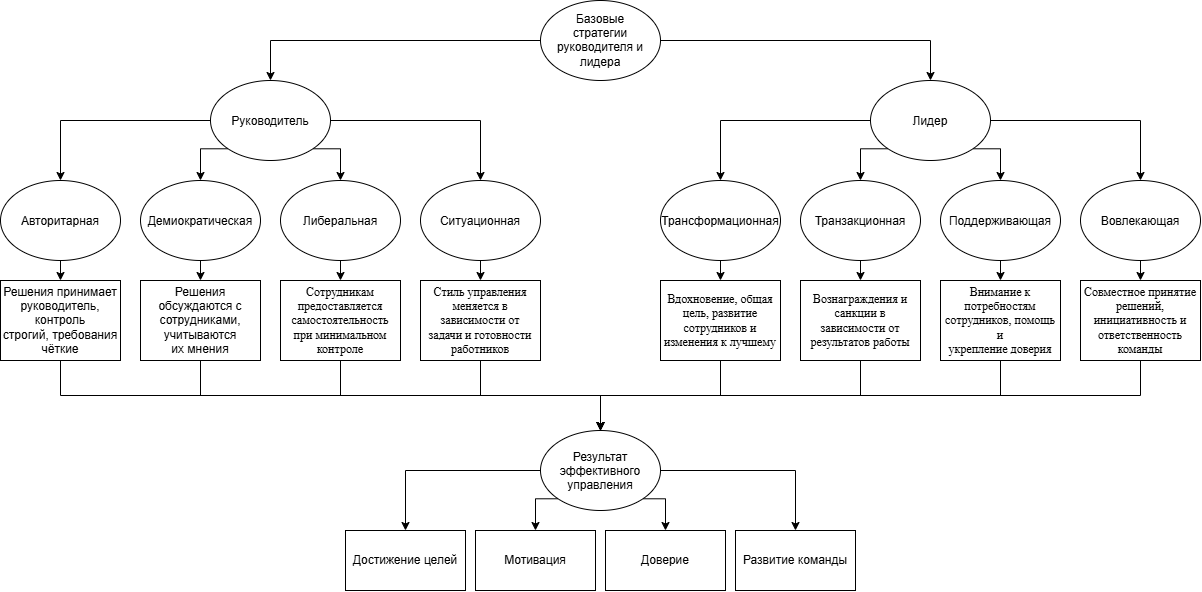

The diagram above was exported from draw.io. Its source (the exported page's mxGraphModel, read from the mxfile embedded in the PNG):
<mxGraphModel dx="2076" dy="1190" grid="1" gridSize="10" guides="1" tooltips="1" connect="1" arrows="1" fold="1" page="1" pageScale="1" pageWidth="827" pageHeight="1169" math="0" shadow="0">
  <root>
    <mxCell id="0" />
    <mxCell id="1" parent="0" />
    <mxCell id="Of9nr32uSW64dBTS2Q4_-18" edge="1" parent="1" source="Of9nr32uSW64dBTS2Q4_-2" style="edgeStyle=orthogonalEdgeStyle;rounded=0;orthogonalLoop=1;jettySize=auto;html=1;exitX=0;exitY=0.5;exitDx=0;exitDy=0;entryX=0.5;entryY=0;entryDx=0;entryDy=0;" target="Of9nr32uSW64dBTS2Q4_-6">
      <mxGeometry relative="1" as="geometry" />
    </mxCell>
    <mxCell id="Of9nr32uSW64dBTS2Q4_-19" edge="1" parent="1" source="Of9nr32uSW64dBTS2Q4_-2" style="edgeStyle=orthogonalEdgeStyle;rounded=0;orthogonalLoop=1;jettySize=auto;html=1;exitX=1;exitY=0.5;exitDx=0;exitDy=0;entryX=0.5;entryY=0;entryDx=0;entryDy=0;" target="Of9nr32uSW64dBTS2Q4_-9">
      <mxGeometry relative="1" as="geometry" />
    </mxCell>
    <mxCell id="Of9nr32uSW64dBTS2Q4_-20" edge="1" parent="1" source="Of9nr32uSW64dBTS2Q4_-2" style="edgeStyle=orthogonalEdgeStyle;rounded=0;orthogonalLoop=1;jettySize=auto;html=1;exitX=0;exitY=1;exitDx=0;exitDy=0;entryX=0.5;entryY=0;entryDx=0;entryDy=0;" target="Of9nr32uSW64dBTS2Q4_-7">
      <mxGeometry relative="1" x="0.0086" as="geometry">
        <Array as="points">
          <mxPoint x="14" y="158.3" />
        </Array>
      </mxGeometry>
    </mxCell>
    <mxCell id="Of9nr32uSW64dBTS2Q4_-21" edge="1" parent="1" source="Of9nr32uSW64dBTS2Q4_-2" style="edgeStyle=orthogonalEdgeStyle;rounded=0;orthogonalLoop=1;jettySize=auto;html=1;exitX=1;exitY=1;exitDx=0;exitDy=0;entryX=0.5;entryY=0;entryDx=0;entryDy=0;" target="Of9nr32uSW64dBTS2Q4_-8">
      <mxGeometry relative="1" as="geometry">
        <Array as="points">
          <mxPoint x="154" y="158.3" />
        </Array>
      </mxGeometry>
    </mxCell>
    <mxCell id="Of9nr32uSW64dBTS2Q4_-2" parent="1" style="ellipse;whiteSpace=wrap;html=1;shapeInside=1;" value="Руководитель" vertex="1">
      <mxGeometry height="80" width="120" x="24" y="90" as="geometry" />
    </mxCell>
    <mxCell id="Of9nr32uSW64dBTS2Q4_-38" edge="1" parent="1" source="Of9nr32uSW64dBTS2Q4_-3" style="edgeStyle=orthogonalEdgeStyle;rounded=0;orthogonalLoop=1;jettySize=auto;html=1;exitX=0;exitY=0.5;exitDx=0;exitDy=0;entryX=0.5;entryY=0;entryDx=0;entryDy=0;" target="Of9nr32uSW64dBTS2Q4_-27">
      <mxGeometry relative="1" as="geometry" />
    </mxCell>
    <mxCell id="Of9nr32uSW64dBTS2Q4_-39" edge="1" parent="1" source="Of9nr32uSW64dBTS2Q4_-3" style="edgeStyle=orthogonalEdgeStyle;rounded=0;orthogonalLoop=1;jettySize=auto;html=1;exitX=1;exitY=0.5;exitDx=0;exitDy=0;entryX=0.5;entryY=0;entryDx=0;entryDy=0;" target="Of9nr32uSW64dBTS2Q4_-33">
      <mxGeometry relative="1" as="geometry" />
    </mxCell>
    <mxCell id="Of9nr32uSW64dBTS2Q4_-40" edge="1" parent="1" source="Of9nr32uSW64dBTS2Q4_-3" style="edgeStyle=orthogonalEdgeStyle;rounded=0;orthogonalLoop=1;jettySize=auto;html=1;exitX=0;exitY=1;exitDx=0;exitDy=0;entryX=0.5;entryY=0;entryDx=0;entryDy=0;" target="Of9nr32uSW64dBTS2Q4_-29">
      <mxGeometry relative="1" as="geometry">
        <Array as="points">
          <mxPoint x="674" y="158.3" />
        </Array>
      </mxGeometry>
    </mxCell>
    <mxCell id="Of9nr32uSW64dBTS2Q4_-41" edge="1" parent="1" source="Of9nr32uSW64dBTS2Q4_-3" style="edgeStyle=orthogonalEdgeStyle;rounded=0;orthogonalLoop=1;jettySize=auto;html=1;exitX=1;exitY=1;exitDx=0;exitDy=0;entryX=0.5;entryY=0;entryDx=0;entryDy=0;" target="Of9nr32uSW64dBTS2Q4_-31">
      <mxGeometry relative="1" as="geometry">
        <Array as="points">
          <mxPoint x="814" y="158.3" />
        </Array>
      </mxGeometry>
    </mxCell>
    <mxCell id="Of9nr32uSW64dBTS2Q4_-3" parent="1" style="ellipse;whiteSpace=wrap;html=1;shapeInside=1;" value="Лидер" vertex="1">
      <mxGeometry height="80" width="120" x="684" y="90" as="geometry" />
    </mxCell>
    <mxCell id="Of9nr32uSW64dBTS2Q4_-22" edge="1" parent="1" source="Of9nr32uSW64dBTS2Q4_-6" style="edgeStyle=orthogonalEdgeStyle;rounded=0;orthogonalLoop=1;jettySize=auto;html=1;exitX=0.5;exitY=1;exitDx=0;exitDy=0;entryX=0.5;entryY=0;entryDx=0;entryDy=0;" target="Of9nr32uSW64dBTS2Q4_-10">
      <mxGeometry relative="1" as="geometry" />
    </mxCell>
    <mxCell id="Of9nr32uSW64dBTS2Q4_-6" parent="1" style="ellipse;whiteSpace=wrap;html=1;shapeInside=1;" value="Авторитарная" vertex="1">
      <mxGeometry height="80" width="120" x="-186" y="190" as="geometry" />
    </mxCell>
    <mxCell id="Of9nr32uSW64dBTS2Q4_-23" edge="1" parent="1" source="Of9nr32uSW64dBTS2Q4_-7" style="edgeStyle=orthogonalEdgeStyle;rounded=0;orthogonalLoop=1;jettySize=auto;html=1;exitX=0.5;exitY=1;exitDx=0;exitDy=0;entryX=0.5;entryY=0;entryDx=0;entryDy=0;" target="Of9nr32uSW64dBTS2Q4_-11">
      <mxGeometry relative="1" as="geometry" />
    </mxCell>
    <mxCell id="Of9nr32uSW64dBTS2Q4_-7" parent="1" style="ellipse;whiteSpace=wrap;html=1;shapeInside=1;" value="Демиократическая" vertex="1">
      <mxGeometry height="80" width="120" x="-46" y="190" as="geometry" />
    </mxCell>
    <mxCell id="Of9nr32uSW64dBTS2Q4_-24" edge="1" parent="1" source="Of9nr32uSW64dBTS2Q4_-8" style="edgeStyle=orthogonalEdgeStyle;rounded=0;orthogonalLoop=1;jettySize=auto;html=1;exitX=0.5;exitY=1;exitDx=0;exitDy=0;entryX=0.5;entryY=0;entryDx=0;entryDy=0;" target="Of9nr32uSW64dBTS2Q4_-13">
      <mxGeometry relative="1" as="geometry" />
    </mxCell>
    <mxCell id="Of9nr32uSW64dBTS2Q4_-8" parent="1" style="ellipse;whiteSpace=wrap;html=1;shapeInside=1;" value="Либеральная" vertex="1">
      <mxGeometry height="80" width="120" x="94" y="190" as="geometry" />
    </mxCell>
    <mxCell id="Of9nr32uSW64dBTS2Q4_-25" edge="1" parent="1" source="Of9nr32uSW64dBTS2Q4_-9" style="edgeStyle=orthogonalEdgeStyle;rounded=0;orthogonalLoop=1;jettySize=auto;html=1;exitX=0.5;exitY=1;exitDx=0;exitDy=0;entryX=0.5;entryY=0;entryDx=0;entryDy=0;" target="Of9nr32uSW64dBTS2Q4_-14">
      <mxGeometry relative="1" as="geometry" />
    </mxCell>
    <mxCell id="Of9nr32uSW64dBTS2Q4_-9" parent="1" style="ellipse;whiteSpace=wrap;html=1;shapeInside=1;" value="Ситуационная" vertex="1">
      <mxGeometry height="80" width="120" x="234" y="190" as="geometry" />
    </mxCell>
    <mxCell id="Of9nr32uSW64dBTS2Q4_-53" edge="1" parent="1" source="Of9nr32uSW64dBTS2Q4_-10" style="edgeStyle=orthogonalEdgeStyle;rounded=0;orthogonalLoop=1;jettySize=auto;html=1;exitX=0.5;exitY=1;exitDx=0;exitDy=0;entryX=0.5;entryY=0;entryDx=0;entryDy=0;" target="Of9nr32uSW64dBTS2Q4_-42">
      <mxGeometry relative="1" as="geometry" />
    </mxCell>
    <mxCell id="Of9nr32uSW64dBTS2Q4_-10" parent="1" style="rounded=0;whiteSpace=wrap;html=1;" value="&lt;font&gt;Решения принимает руководитель, контроль&lt;br&gt;строгий, требования чёткие&lt;/font&gt;" vertex="1">
      <mxGeometry height="80" width="120" x="-186" y="290" as="geometry" />
    </mxCell>
    <mxCell id="Of9nr32uSW64dBTS2Q4_-56" edge="1" parent="1" source="Of9nr32uSW64dBTS2Q4_-11" style="edgeStyle=orthogonalEdgeStyle;rounded=0;orthogonalLoop=1;jettySize=auto;html=1;exitX=0.5;exitY=1;exitDx=0;exitDy=0;entryX=0.5;entryY=0;entryDx=0;entryDy=0;" target="Of9nr32uSW64dBTS2Q4_-42">
      <mxGeometry relative="1" as="geometry" />
    </mxCell>
    <mxCell id="Of9nr32uSW64dBTS2Q4_-11" parent="1" style="rounded=0;whiteSpace=wrap;html=1;" value="&lt;font&gt;Решения обсуждаются с сотрудниками, учитываются&lt;br&gt;их мнения&lt;/font&gt;" vertex="1">
      <mxGeometry height="80" width="120" x="-46" y="290" as="geometry" />
    </mxCell>
    <mxCell id="Of9nr32uSW64dBTS2Q4_-57" edge="1" parent="1" source="Of9nr32uSW64dBTS2Q4_-13" style="edgeStyle=orthogonalEdgeStyle;rounded=0;orthogonalLoop=1;jettySize=auto;html=1;exitX=0.5;exitY=1;exitDx=0;exitDy=0;entryX=0.5;entryY=0;entryDx=0;entryDy=0;" target="Of9nr32uSW64dBTS2Q4_-42">
      <mxGeometry relative="1" as="geometry" />
    </mxCell>
    <mxCell id="Of9nr32uSW64dBTS2Q4_-13" parent="1" style="rounded=0;whiteSpace=wrap;html=1;" value="&lt;span style=&quot;font-family: &amp;quot;Times New Roman&amp;quot;, serif;&quot;&gt;&lt;font&gt;Сотрудникам предоставляется самостоятельность&lt;br/&gt;при минимальном контроле&lt;/font&gt;&lt;/span&gt;" vertex="1">
      <mxGeometry height="80" width="120" x="94" y="290" as="geometry" />
    </mxCell>
    <mxCell id="Of9nr32uSW64dBTS2Q4_-58" edge="1" parent="1" source="Of9nr32uSW64dBTS2Q4_-14" style="edgeStyle=orthogonalEdgeStyle;rounded=0;orthogonalLoop=1;jettySize=auto;html=1;exitX=0.5;exitY=1;exitDx=0;exitDy=0;entryX=0.5;entryY=0;entryDx=0;entryDy=0;" target="Of9nr32uSW64dBTS2Q4_-42">
      <mxGeometry relative="1" as="geometry" />
    </mxCell>
    <mxCell id="Of9nr32uSW64dBTS2Q4_-14" parent="1" style="rounded=0;whiteSpace=wrap;html=1;" value="&lt;span style=&quot;font-family: &amp;quot;Times New Roman&amp;quot;, serif;&quot;&gt;&lt;font&gt;Стиль управления меняется в зависимости от&lt;br/&gt;задачи и готовности работников&lt;/font&gt;&lt;/span&gt;" vertex="1">
      <mxGeometry height="80" width="120" x="234" y="290" as="geometry" />
    </mxCell>
    <mxCell id="Of9nr32uSW64dBTS2Q4_-16" edge="1" parent="1" source="Of9nr32uSW64dBTS2Q4_-15" style="edgeStyle=orthogonalEdgeStyle;rounded=0;orthogonalLoop=1;jettySize=auto;html=1;exitX=0;exitY=0.5;exitDx=0;exitDy=0;entryX=0.5;entryY=0;entryDx=0;entryDy=0;" target="Of9nr32uSW64dBTS2Q4_-2">
      <mxGeometry relative="1" as="geometry" />
    </mxCell>
    <mxCell id="Of9nr32uSW64dBTS2Q4_-17" edge="1" parent="1" source="Of9nr32uSW64dBTS2Q4_-15" style="edgeStyle=orthogonalEdgeStyle;rounded=0;orthogonalLoop=1;jettySize=auto;html=1;exitX=1;exitY=0.5;exitDx=0;exitDy=0;entryX=0.5;entryY=0;entryDx=0;entryDy=0;" target="Of9nr32uSW64dBTS2Q4_-3">
      <mxGeometry relative="1" as="geometry" />
    </mxCell>
    <mxCell id="Of9nr32uSW64dBTS2Q4_-15" parent="1" style="ellipse;whiteSpace=wrap;html=1;shapeInside=1;" value="Базовые стратегии руководителя и лидера" vertex="1">
      <mxGeometry height="80" width="120" x="354" y="10" as="geometry" />
    </mxCell>
    <mxCell id="Of9nr32uSW64dBTS2Q4_-26" edge="1" parent="1" source="Of9nr32uSW64dBTS2Q4_-27" style="edgeStyle=orthogonalEdgeStyle;rounded=0;orthogonalLoop=1;jettySize=auto;html=1;exitX=0.5;exitY=1;exitDx=0;exitDy=0;entryX=0.5;entryY=0;entryDx=0;entryDy=0;" target="Of9nr32uSW64dBTS2Q4_-34">
      <mxGeometry relative="1" as="geometry" />
    </mxCell>
    <mxCell id="Of9nr32uSW64dBTS2Q4_-27" parent="1" style="ellipse;whiteSpace=wrap;html=1;shapeInside=1;" value="Трансформационная" vertex="1">
      <mxGeometry height="80" width="120" x="474" y="190" as="geometry" />
    </mxCell>
    <mxCell id="Of9nr32uSW64dBTS2Q4_-28" edge="1" parent="1" source="Of9nr32uSW64dBTS2Q4_-29" style="edgeStyle=orthogonalEdgeStyle;rounded=0;orthogonalLoop=1;jettySize=auto;html=1;exitX=0.5;exitY=1;exitDx=0;exitDy=0;entryX=0.5;entryY=0;entryDx=0;entryDy=0;" target="Of9nr32uSW64dBTS2Q4_-35">
      <mxGeometry relative="1" as="geometry" />
    </mxCell>
    <mxCell id="Of9nr32uSW64dBTS2Q4_-29" parent="1" style="ellipse;whiteSpace=wrap;html=1;shapeInside=1;" value="Транзакционная" vertex="1">
      <mxGeometry height="80" width="120" x="614" y="190" as="geometry" />
    </mxCell>
    <mxCell id="Of9nr32uSW64dBTS2Q4_-30" edge="1" parent="1" source="Of9nr32uSW64dBTS2Q4_-31" style="edgeStyle=orthogonalEdgeStyle;rounded=0;orthogonalLoop=1;jettySize=auto;html=1;exitX=0.5;exitY=1;exitDx=0;exitDy=0;entryX=0.5;entryY=0;entryDx=0;entryDy=0;" target="Of9nr32uSW64dBTS2Q4_-36">
      <mxGeometry relative="1" as="geometry" />
    </mxCell>
    <mxCell id="Of9nr32uSW64dBTS2Q4_-31" parent="1" style="ellipse;whiteSpace=wrap;html=1;shapeInside=1;" value="Поддерживающая" vertex="1">
      <mxGeometry height="80" width="120" x="754" y="190" as="geometry" />
    </mxCell>
    <mxCell id="Of9nr32uSW64dBTS2Q4_-32" edge="1" parent="1" source="Of9nr32uSW64dBTS2Q4_-33" style="edgeStyle=orthogonalEdgeStyle;rounded=0;orthogonalLoop=1;jettySize=auto;html=1;exitX=0.5;exitY=1;exitDx=0;exitDy=0;entryX=0.5;entryY=0;entryDx=0;entryDy=0;" target="Of9nr32uSW64dBTS2Q4_-37">
      <mxGeometry relative="1" as="geometry" />
    </mxCell>
    <mxCell id="Of9nr32uSW64dBTS2Q4_-33" parent="1" style="ellipse;whiteSpace=wrap;html=1;shapeInside=1;" value="Вовлекающая" vertex="1">
      <mxGeometry height="80" width="120" x="894" y="190" as="geometry" />
    </mxCell>
    <mxCell id="Of9nr32uSW64dBTS2Q4_-62" edge="1" parent="1" source="Of9nr32uSW64dBTS2Q4_-34" style="edgeStyle=orthogonalEdgeStyle;rounded=0;orthogonalLoop=1;jettySize=auto;html=1;exitX=0.5;exitY=1;exitDx=0;exitDy=0;entryX=0.5;entryY=0;entryDx=0;entryDy=0;" target="Of9nr32uSW64dBTS2Q4_-42">
      <mxGeometry relative="1" as="geometry" />
    </mxCell>
    <mxCell id="Of9nr32uSW64dBTS2Q4_-34" parent="1" style="rounded=0;whiteSpace=wrap;html=1;" value="&lt;span style=&quot;font-family: &amp;quot;Times New Roman&amp;quot;, serif;&quot;&gt;&lt;font&gt;Вдохновение, общая цель, развитие сотрудников и&lt;br/&gt;изменения к лучшему&lt;/font&gt;&lt;/span&gt;" vertex="1">
      <mxGeometry height="80" width="120" x="474" y="290" as="geometry" />
    </mxCell>
    <mxCell id="Of9nr32uSW64dBTS2Q4_-61" edge="1" parent="1" source="Of9nr32uSW64dBTS2Q4_-35" style="edgeStyle=orthogonalEdgeStyle;rounded=0;orthogonalLoop=1;jettySize=auto;html=1;exitX=0.5;exitY=1;exitDx=0;exitDy=0;entryX=0.5;entryY=0;entryDx=0;entryDy=0;" target="Of9nr32uSW64dBTS2Q4_-42">
      <mxGeometry relative="1" as="geometry" />
    </mxCell>
    <mxCell id="Of9nr32uSW64dBTS2Q4_-35" parent="1" style="rounded=0;whiteSpace=wrap;html=1;" value="&lt;span style=&quot;font-family: &amp;quot;Times New Roman&amp;quot;, serif;&quot;&gt;&lt;font&gt;Вознаграждения и санкции в зависимости от&lt;br/&gt;результатов работы&lt;/font&gt;&lt;/span&gt;" vertex="1">
      <mxGeometry height="80" width="120" x="614" y="290" as="geometry" />
    </mxCell>
    <mxCell id="Of9nr32uSW64dBTS2Q4_-60" edge="1" parent="1" source="Of9nr32uSW64dBTS2Q4_-36" style="edgeStyle=orthogonalEdgeStyle;rounded=0;orthogonalLoop=1;jettySize=auto;html=1;exitX=0.5;exitY=1;exitDx=0;exitDy=0;entryX=0.5;entryY=0;entryDx=0;entryDy=0;" target="Of9nr32uSW64dBTS2Q4_-42">
      <mxGeometry relative="1" as="geometry" />
    </mxCell>
    <mxCell id="Of9nr32uSW64dBTS2Q4_-36" parent="1" style="rounded=0;whiteSpace=wrap;html=1;" value="&lt;span style=&quot;font-family: &amp;quot;Times New Roman&amp;quot;, serif;&quot;&gt;&lt;font&gt;Внимание к потребностям сотрудников, помощь и&lt;br/&gt;укрепление доверия&lt;/font&gt;&lt;/span&gt;" vertex="1">
      <mxGeometry height="80" width="120" x="754" y="290" as="geometry" />
    </mxCell>
    <mxCell id="Of9nr32uSW64dBTS2Q4_-59" edge="1" parent="1" source="Of9nr32uSW64dBTS2Q4_-37" style="edgeStyle=orthogonalEdgeStyle;rounded=0;orthogonalLoop=1;jettySize=auto;html=1;exitX=0.5;exitY=1;exitDx=0;exitDy=0;entryX=0.5;entryY=0;entryDx=0;entryDy=0;" target="Of9nr32uSW64dBTS2Q4_-42">
      <mxGeometry relative="1" as="geometry" />
    </mxCell>
    <mxCell id="Of9nr32uSW64dBTS2Q4_-37" parent="1" style="rounded=0;whiteSpace=wrap;html=1;" value="&lt;span style=&quot;font-family: &amp;quot;Times New Roman&amp;quot;, serif;&quot;&gt;&lt;font&gt;Совместное принятие решений, инициативность и&lt;br/&gt;ответственность команды&lt;/font&gt;&lt;/span&gt;" vertex="1">
      <mxGeometry height="80" width="120" x="894" y="290" as="geometry" />
    </mxCell>
    <mxCell id="Of9nr32uSW64dBTS2Q4_-49" edge="1" parent="1" source="Of9nr32uSW64dBTS2Q4_-42" style="edgeStyle=orthogonalEdgeStyle;rounded=0;orthogonalLoop=1;jettySize=auto;html=1;exitX=0;exitY=0.5;exitDx=0;exitDy=0;entryX=0.5;entryY=0;entryDx=0;entryDy=0;" target="Of9nr32uSW64dBTS2Q4_-45">
      <mxGeometry relative="1" as="geometry" />
    </mxCell>
    <mxCell id="Of9nr32uSW64dBTS2Q4_-50" edge="1" parent="1" source="Of9nr32uSW64dBTS2Q4_-42" style="edgeStyle=orthogonalEdgeStyle;rounded=0;orthogonalLoop=1;jettySize=auto;html=1;exitX=1;exitY=0.5;exitDx=0;exitDy=0;entryX=0.5;entryY=0;entryDx=0;entryDy=0;" target="Of9nr32uSW64dBTS2Q4_-48">
      <mxGeometry relative="1" as="geometry" />
    </mxCell>
    <mxCell id="Of9nr32uSW64dBTS2Q4_-51" edge="1" parent="1" source="Of9nr32uSW64dBTS2Q4_-42" style="edgeStyle=orthogonalEdgeStyle;rounded=0;orthogonalLoop=1;jettySize=auto;html=1;exitX=0;exitY=1;exitDx=0;exitDy=0;entryX=0.5;entryY=0;entryDx=0;entryDy=0;" target="Of9nr32uSW64dBTS2Q4_-46">
      <mxGeometry relative="1" x="0.0105" as="geometry">
        <Array as="points">
          <mxPoint x="349" y="508.3" />
        </Array>
      </mxGeometry>
    </mxCell>
    <mxCell id="Of9nr32uSW64dBTS2Q4_-52" edge="1" parent="1" source="Of9nr32uSW64dBTS2Q4_-42" style="edgeStyle=orthogonalEdgeStyle;rounded=0;orthogonalLoop=1;jettySize=auto;html=1;exitX=1;exitY=1;exitDx=0;exitDy=0;entryX=0.5;entryY=0;entryDx=0;entryDy=0;" target="Of9nr32uSW64dBTS2Q4_-47">
      <mxGeometry relative="1" as="geometry">
        <Array as="points">
          <mxPoint x="479" y="508.3" />
        </Array>
      </mxGeometry>
    </mxCell>
    <mxCell id="Of9nr32uSW64dBTS2Q4_-42" parent="1" style="ellipse;whiteSpace=wrap;html=1;shapeInside=1;" value="Результат эффективного управления" vertex="1">
      <mxGeometry height="80" width="120" x="354" y="440" as="geometry" />
    </mxCell>
    <mxCell id="Of9nr32uSW64dBTS2Q4_-45" parent="1" style="rounded=0;whiteSpace=wrap;html=1;" value="Достижение целей" vertex="1">
      <mxGeometry height="60" width="120" x="159" y="540" as="geometry" />
    </mxCell>
    <mxCell id="Of9nr32uSW64dBTS2Q4_-46" parent="1" style="rounded=0;whiteSpace=wrap;html=1;" value="Мотивация" vertex="1">
      <mxGeometry height="60" width="120" x="289" y="540" as="geometry" />
    </mxCell>
    <mxCell id="Of9nr32uSW64dBTS2Q4_-47" parent="1" style="rounded=0;whiteSpace=wrap;html=1;" value="Доверие" vertex="1">
      <mxGeometry height="60" width="120" x="419" y="540" as="geometry" />
    </mxCell>
    <mxCell id="Of9nr32uSW64dBTS2Q4_-48" parent="1" style="rounded=0;whiteSpace=wrap;html=1;" value="Развитие команды" vertex="1">
      <mxGeometry height="60" width="120" x="549" y="540" as="geometry" />
    </mxCell>
  </root>
</mxGraphModel>